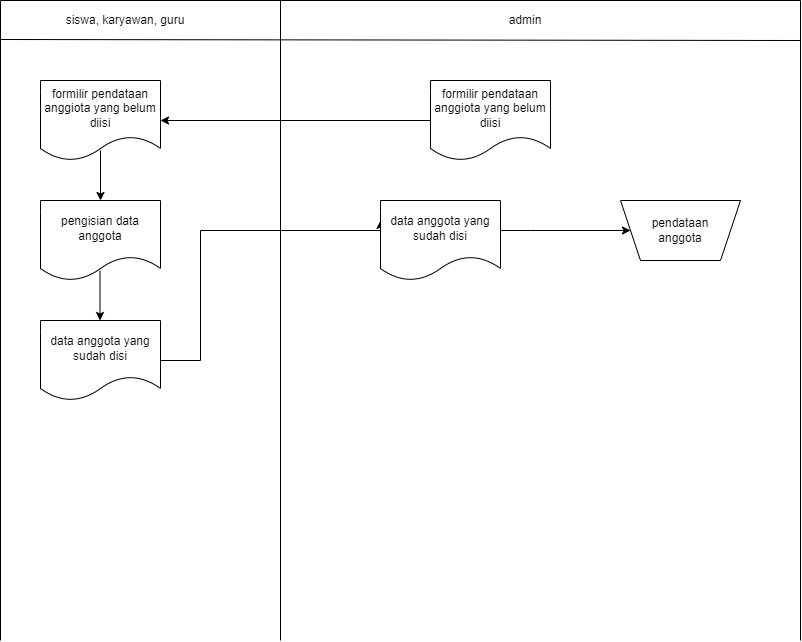

The diagram above was exported from draw.io. Its source (the exported page's mxGraphModel, read from the mxfile embedded in the PNG):
<mxGraphModel dx="880" dy="460" grid="1" gridSize="10" guides="1" tooltips="1" connect="1" arrows="1" fold="1" page="1" pageScale="1" pageWidth="827" pageHeight="1169" math="0" shadow="0">
  <root>
    <mxCell id="0" />
    <mxCell id="1" parent="0" />
    <mxCell id="_h3J9JZSU5bDhBo72M3B-1" value="formilir pendataan anggiota yang belum diisi" style="shape=document;whiteSpace=wrap;html=1;boundedLbl=1;" vertex="1" parent="1">
      <mxGeometry x="40" y="80" width="120" height="80" as="geometry" />
    </mxCell>
    <mxCell id="_h3J9JZSU5bDhBo72M3B-2" value="pendataan&lt;div&gt;anggota&lt;/div&gt;" style="shape=trapezoid;perimeter=trapezoidPerimeter;whiteSpace=wrap;html=1;fixedSize=1;direction=west;" vertex="1" parent="1">
      <mxGeometry x="620" y="200" width="120" height="60" as="geometry" />
    </mxCell>
    <mxCell id="_h3J9JZSU5bDhBo72M3B-3" value="siswa, karyawan, guru" style="text;html=1;align=center;verticalAlign=middle;whiteSpace=wrap;rounded=0;" vertex="1" parent="1">
      <mxGeometry x="50" width="150" height="40" as="geometry" />
    </mxCell>
    <mxCell id="_h3J9JZSU5bDhBo72M3B-4" value="admin" style="text;html=1;align=center;verticalAlign=middle;whiteSpace=wrap;rounded=0;" vertex="1" parent="1">
      <mxGeometry x="450" width="150" height="40" as="geometry" />
    </mxCell>
    <mxCell id="_h3J9JZSU5bDhBo72M3B-5" value="formilir pendataan anggiota yang belum diisi" style="shape=document;whiteSpace=wrap;html=1;boundedLbl=1;" vertex="1" parent="1">
      <mxGeometry x="430" y="80" width="120" height="80" as="geometry" />
    </mxCell>
    <mxCell id="_h3J9JZSU5bDhBo72M3B-6" value="" style="endArrow=classic;html=1;rounded=0;entryX=1;entryY=0.5;entryDx=0;entryDy=0;exitX=0;exitY=0.5;exitDx=0;exitDy=0;" edge="1" parent="1" source="_h3J9JZSU5bDhBo72M3B-5" target="_h3J9JZSU5bDhBo72M3B-1">
      <mxGeometry width="50" height="50" relative="1" as="geometry">
        <mxPoint x="390" y="270" as="sourcePoint" />
        <mxPoint x="440" y="220" as="targetPoint" />
      </mxGeometry>
    </mxCell>
    <mxCell id="_h3J9JZSU5bDhBo72M3B-7" value="pengisian data anggota" style="shape=document;whiteSpace=wrap;html=1;boundedLbl=1;" vertex="1" parent="1">
      <mxGeometry x="40" y="200" width="120" height="80" as="geometry" />
    </mxCell>
    <mxCell id="_h3J9JZSU5bDhBo72M3B-12" style="edgeStyle=orthogonalEdgeStyle;rounded=0;orthogonalLoop=1;jettySize=auto;html=1;" edge="1" parent="1" source="_h3J9JZSU5bDhBo72M3B-8">
      <mxGeometry relative="1" as="geometry">
        <mxPoint x="380" y="220" as="targetPoint" />
        <Array as="points">
          <mxPoint x="200" y="360" />
          <mxPoint x="200" y="230" />
          <mxPoint x="380" y="230" />
        </Array>
      </mxGeometry>
    </mxCell>
    <mxCell id="_h3J9JZSU5bDhBo72M3B-8" value="data anggota yang sudah disi" style="shape=document;whiteSpace=wrap;html=1;boundedLbl=1;" vertex="1" parent="1">
      <mxGeometry x="40" y="320" width="120" height="80" as="geometry" />
    </mxCell>
    <mxCell id="_h3J9JZSU5bDhBo72M3B-9" value="" style="endArrow=classic;html=1;rounded=0;entryX=0.5;entryY=0;entryDx=0;entryDy=0;exitX=0.5;exitY=0.875;exitDx=0;exitDy=0;exitPerimeter=0;" edge="1" parent="1" source="_h3J9JZSU5bDhBo72M3B-1" target="_h3J9JZSU5bDhBo72M3B-7">
      <mxGeometry width="50" height="50" relative="1" as="geometry">
        <mxPoint x="220" y="190" as="sourcePoint" />
        <mxPoint x="270" y="140" as="targetPoint" />
      </mxGeometry>
    </mxCell>
    <mxCell id="_h3J9JZSU5bDhBo72M3B-10" value="" style="endArrow=classic;html=1;rounded=0;entryX=0.5;entryY=0;entryDx=0;entryDy=0;exitX=0.5;exitY=0.875;exitDx=0;exitDy=0;exitPerimeter=0;" edge="1" parent="1">
      <mxGeometry width="50" height="50" relative="1" as="geometry">
        <mxPoint x="99.5" y="270" as="sourcePoint" />
        <mxPoint x="99.5" y="320" as="targetPoint" />
      </mxGeometry>
    </mxCell>
    <mxCell id="_h3J9JZSU5bDhBo72M3B-15" style="edgeStyle=orthogonalEdgeStyle;rounded=0;orthogonalLoop=1;jettySize=auto;html=1;" edge="1" parent="1" source="_h3J9JZSU5bDhBo72M3B-13" target="_h3J9JZSU5bDhBo72M3B-2">
      <mxGeometry relative="1" as="geometry">
        <Array as="points">
          <mxPoint x="530" y="230" />
          <mxPoint x="530" y="230" />
        </Array>
      </mxGeometry>
    </mxCell>
    <mxCell id="_h3J9JZSU5bDhBo72M3B-13" value="data anggota yang sudah disi" style="shape=document;whiteSpace=wrap;html=1;boundedLbl=1;" vertex="1" parent="1">
      <mxGeometry x="380" y="200" width="120" height="80" as="geometry" />
    </mxCell>
    <mxCell id="_h3J9JZSU5bDhBo72M3B-17" value="" style="endArrow=none;html=1;rounded=0;" edge="1" parent="1">
      <mxGeometry width="50" height="50" relative="1" as="geometry">
        <mxPoint as="sourcePoint" />
        <mxPoint x="800" as="targetPoint" />
      </mxGeometry>
    </mxCell>
    <mxCell id="_h3J9JZSU5bDhBo72M3B-18" value="" style="endArrow=none;html=1;rounded=0;" edge="1" parent="1">
      <mxGeometry width="50" height="50" relative="1" as="geometry">
        <mxPoint y="39" as="sourcePoint" />
        <mxPoint x="800" y="40" as="targetPoint" />
      </mxGeometry>
    </mxCell>
    <mxCell id="_h3J9JZSU5bDhBo72M3B-19" value="" style="endArrow=none;html=1;rounded=0;" edge="1" parent="1">
      <mxGeometry width="50" height="50" relative="1" as="geometry">
        <mxPoint as="sourcePoint" />
        <mxPoint y="640" as="targetPoint" />
      </mxGeometry>
    </mxCell>
    <mxCell id="_h3J9JZSU5bDhBo72M3B-20" value="" style="endArrow=none;html=1;rounded=0;" edge="1" parent="1">
      <mxGeometry width="50" height="50" relative="1" as="geometry">
        <mxPoint x="800" as="sourcePoint" />
        <mxPoint x="800" y="640" as="targetPoint" />
      </mxGeometry>
    </mxCell>
    <mxCell id="_h3J9JZSU5bDhBo72M3B-21" value="" style="endArrow=none;html=1;rounded=0;" edge="1" parent="1">
      <mxGeometry width="50" height="50" relative="1" as="geometry">
        <mxPoint x="280" as="sourcePoint" />
        <mxPoint x="280" y="640" as="targetPoint" />
      </mxGeometry>
    </mxCell>
  </root>
</mxGraphModel>